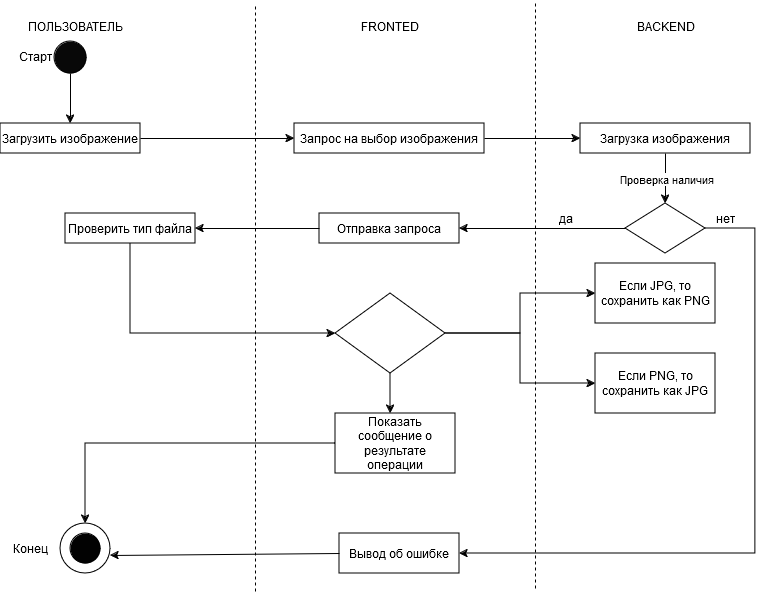

The diagram above was exported from draw.io. Its source (the exported page's mxGraphModel, read from the mxfile embedded in the PNG):
<mxGraphModel dx="794" dy="1591" grid="1" gridSize="10" guides="1" tooltips="1" connect="1" arrows="1" fold="1" page="1" pageScale="1" pageWidth="827" pageHeight="1169" math="0" shadow="0">
  <root>
    <mxCell id="0" />
    <mxCell id="1" parent="0" />
    <mxCell id="ts0PJ5fTovubdqOt5hCh-1" value="ПОЛЬЗОВАТЕЛЬ" style="text;html=1;align=center;verticalAlign=middle;resizable=0;points=[];autosize=1;strokeColor=none;fillColor=none;" vertex="1" parent="1">
      <mxGeometry x="40" y="8" width="120" height="30" as="geometry" />
    </mxCell>
    <mxCell id="ts0PJ5fTovubdqOt5hCh-2" value="FRONTED" style="text;html=1;align=center;verticalAlign=middle;resizable=0;points=[];autosize=1;strokeColor=none;fillColor=none;" vertex="1" parent="1">
      <mxGeometry x="374" y="8" width="80" height="30" as="geometry" />
    </mxCell>
    <mxCell id="ts0PJ5fTovubdqOt5hCh-3" value="BACKEND" style="text;html=1;align=center;verticalAlign=middle;resizable=0;points=[];autosize=1;strokeColor=none;fillColor=none;" vertex="1" parent="1">
      <mxGeometry x="650" y="8" width="80" height="30" as="geometry" />
    </mxCell>
    <mxCell id="ts0PJ5fTovubdqOt5hCh-4" value="" style="ellipse;whiteSpace=wrap;html=1;aspect=fixed;fillColor=#080808;" vertex="1" parent="1">
      <mxGeometry x="79" y="38" width="32" height="32" as="geometry" />
    </mxCell>
    <mxCell id="ts0PJ5fTovubdqOt5hCh-5" value="Старт" style="text;html=1;align=center;verticalAlign=middle;resizable=0;points=[];autosize=1;strokeColor=none;fillColor=none;" vertex="1" parent="1">
      <mxGeometry x="30" y="38" width="60" height="30" as="geometry" />
    </mxCell>
    <mxCell id="ts0PJ5fTovubdqOt5hCh-6" value="" style="endArrow=classic;html=1;rounded=0;exitX=0.5;exitY=1;exitDx=0;exitDy=0;" edge="1" parent="1" source="ts0PJ5fTovubdqOt5hCh-4">
      <mxGeometry width="50" height="50" relative="1" as="geometry">
        <mxPoint x="380" y="230" as="sourcePoint" />
        <mxPoint x="95" y="120" as="targetPoint" />
      </mxGeometry>
    </mxCell>
    <mxCell id="ts0PJ5fTovubdqOt5hCh-7" value="" style="endArrow=none;dashed=1;html=1;rounded=0;" edge="1" parent="1">
      <mxGeometry width="50" height="50" relative="1" as="geometry">
        <mxPoint x="280" y="588" as="sourcePoint" />
        <mxPoint x="280" as="targetPoint" />
      </mxGeometry>
    </mxCell>
    <mxCell id="ts0PJ5fTovubdqOt5hCh-8" value="" style="endArrow=none;dashed=1;html=1;rounded=0;" edge="1" parent="1">
      <mxGeometry width="50" height="50" relative="1" as="geometry">
        <mxPoint x="560" y="585" as="sourcePoint" />
        <mxPoint x="560" y="-3" as="targetPoint" />
      </mxGeometry>
    </mxCell>
    <mxCell id="ts0PJ5fTovubdqOt5hCh-9" value="Загрузить изображение" style="rounded=0;whiteSpace=wrap;html=1;" vertex="1" parent="1">
      <mxGeometry x="25" y="120" width="140" height="30" as="geometry" />
    </mxCell>
    <mxCell id="ts0PJ5fTovubdqOt5hCh-10" value="Запрос на выбор изображения" style="rounded=0;whiteSpace=wrap;html=1;" vertex="1" parent="1">
      <mxGeometry x="319" y="120" width="190" height="30" as="geometry" />
    </mxCell>
    <mxCell id="ts0PJ5fTovubdqOt5hCh-11" value="Загрузка изображения" style="rounded=0;whiteSpace=wrap;html=1;" vertex="1" parent="1">
      <mxGeometry x="605" y="120" width="170" height="30" as="geometry" />
    </mxCell>
    <mxCell id="ts0PJ5fTovubdqOt5hCh-12" value="" style="endArrow=classic;html=1;rounded=0;exitX=1;exitY=0.5;exitDx=0;exitDy=0;entryX=0;entryY=0.5;entryDx=0;entryDy=0;" edge="1" parent="1" source="ts0PJ5fTovubdqOt5hCh-9" target="ts0PJ5fTovubdqOt5hCh-10">
      <mxGeometry width="50" height="50" relative="1" as="geometry">
        <mxPoint x="380" y="250" as="sourcePoint" />
        <mxPoint x="430" y="200" as="targetPoint" />
      </mxGeometry>
    </mxCell>
    <mxCell id="ts0PJ5fTovubdqOt5hCh-13" value="" style="endArrow=classic;html=1;rounded=0;exitX=1;exitY=0.5;exitDx=0;exitDy=0;entryX=0;entryY=0.5;entryDx=0;entryDy=0;" edge="1" parent="1" source="ts0PJ5fTovubdqOt5hCh-10" target="ts0PJ5fTovubdqOt5hCh-11">
      <mxGeometry width="50" height="50" relative="1" as="geometry">
        <mxPoint x="380" y="250" as="sourcePoint" />
        <mxPoint x="430" y="200" as="targetPoint" />
      </mxGeometry>
    </mxCell>
    <mxCell id="ts0PJ5fTovubdqOt5hCh-14" value="" style="endArrow=classic;html=1;rounded=0;exitX=0.5;exitY=1;exitDx=0;exitDy=0;" edge="1" parent="1" source="ts0PJ5fTovubdqOt5hCh-11">
      <mxGeometry relative="1" as="geometry">
        <mxPoint x="360" y="230" as="sourcePoint" />
        <mxPoint x="690" y="200" as="targetPoint" />
      </mxGeometry>
    </mxCell>
    <mxCell id="ts0PJ5fTovubdqOt5hCh-15" value="Проверка наличия" style="edgeLabel;resizable=0;html=1;;align=center;verticalAlign=middle;" connectable="0" vertex="1" parent="ts0PJ5fTovubdqOt5hCh-14">
      <mxGeometry relative="1" as="geometry" />
    </mxCell>
    <mxCell id="ts0PJ5fTovubdqOt5hCh-16" value="" style="rhombus;whiteSpace=wrap;html=1;" vertex="1" parent="1">
      <mxGeometry x="650" y="200" width="80" height="50" as="geometry" />
    </mxCell>
    <mxCell id="ts0PJ5fTovubdqOt5hCh-17" value="Отправка запроса" style="rounded=0;whiteSpace=wrap;html=1;" vertex="1" parent="1">
      <mxGeometry x="344" y="210" width="140" height="30" as="geometry" />
    </mxCell>
    <mxCell id="ts0PJ5fTovubdqOt5hCh-18" value="" style="endArrow=classic;html=1;rounded=0;exitX=0;exitY=0.5;exitDx=0;exitDy=0;entryX=1;entryY=0.5;entryDx=0;entryDy=0;" edge="1" parent="1" source="ts0PJ5fTovubdqOt5hCh-16" target="ts0PJ5fTovubdqOt5hCh-17">
      <mxGeometry relative="1" as="geometry">
        <mxPoint x="360" y="230" as="sourcePoint" />
        <mxPoint x="460" y="230" as="targetPoint" />
      </mxGeometry>
    </mxCell>
    <mxCell id="ts0PJ5fTovubdqOt5hCh-20" value="да" style="text;html=1;align=center;verticalAlign=middle;resizable=0;points=[];autosize=1;strokeColor=none;fillColor=none;" vertex="1" parent="1">
      <mxGeometry x="570" y="200" width="40" height="30" as="geometry" />
    </mxCell>
    <mxCell id="ts0PJ5fTovubdqOt5hCh-21" value="Проверить тип файла" style="rounded=0;whiteSpace=wrap;html=1;" vertex="1" parent="1">
      <mxGeometry x="90" y="210" width="130" height="30" as="geometry" />
    </mxCell>
    <mxCell id="ts0PJ5fTovubdqOt5hCh-22" value="" style="endArrow=classic;html=1;rounded=0;exitX=0;exitY=0.5;exitDx=0;exitDy=0;entryX=1;entryY=0.5;entryDx=0;entryDy=0;" edge="1" parent="1" source="ts0PJ5fTovubdqOt5hCh-17" target="ts0PJ5fTovubdqOt5hCh-21">
      <mxGeometry width="50" height="50" relative="1" as="geometry">
        <mxPoint x="380" y="250" as="sourcePoint" />
        <mxPoint x="430" y="200" as="targetPoint" />
      </mxGeometry>
    </mxCell>
    <mxCell id="ts0PJ5fTovubdqOt5hCh-24" value="" style="endArrow=classic;html=1;rounded=0;exitX=0.5;exitY=1;exitDx=0;exitDy=0;entryX=0;entryY=0.5;entryDx=0;entryDy=0;" edge="1" parent="1" source="ts0PJ5fTovubdqOt5hCh-21" target="ts0PJ5fTovubdqOt5hCh-51">
      <mxGeometry width="50" height="50" relative="1" as="geometry">
        <mxPoint x="380" y="250" as="sourcePoint" />
        <mxPoint x="354" y="330" as="targetPoint" />
        <Array as="points">
          <mxPoint x="155" y="330" />
        </Array>
      </mxGeometry>
    </mxCell>
    <mxCell id="ts0PJ5fTovubdqOt5hCh-25" value="" style="ellipse;whiteSpace=wrap;html=1;aspect=fixed;" vertex="1" parent="1">
      <mxGeometry x="85" y="520" width="50" height="50" as="geometry" />
    </mxCell>
    <mxCell id="ts0PJ5fTovubdqOt5hCh-26" value="" style="ellipse;whiteSpace=wrap;html=1;aspect=fixed;fillColor=#020202;" vertex="1" parent="1">
      <mxGeometry x="95" y="530" width="30" height="30" as="geometry" />
    </mxCell>
    <mxCell id="ts0PJ5fTovubdqOt5hCh-27" value="Конец" style="text;html=1;align=center;verticalAlign=middle;resizable=0;points=[];autosize=1;strokeColor=none;fillColor=none;" vertex="1" parent="1">
      <mxGeometry x="25" y="530" width="60" height="30" as="geometry" />
    </mxCell>
    <mxCell id="ts0PJ5fTovubdqOt5hCh-28" value="" style="endArrow=classic;html=1;rounded=0;exitX=1;exitY=0.5;exitDx=0;exitDy=0;entryX=1;entryY=0.5;entryDx=0;entryDy=0;" edge="1" parent="1" source="ts0PJ5fTovubdqOt5hCh-16" target="ts0PJ5fTovubdqOt5hCh-30">
      <mxGeometry width="50" height="50" relative="1" as="geometry">
        <mxPoint x="730" y="230" as="sourcePoint" />
        <mxPoint x="480" y="520" as="targetPoint" />
        <Array as="points">
          <mxPoint x="780" y="225" />
          <mxPoint x="780" y="550" />
        </Array>
      </mxGeometry>
    </mxCell>
    <mxCell id="ts0PJ5fTovubdqOt5hCh-29" value="нет" style="text;html=1;align=center;verticalAlign=middle;resizable=0;points=[];autosize=1;strokeColor=none;fillColor=none;" vertex="1" parent="1">
      <mxGeometry x="730" y="200" width="40" height="30" as="geometry" />
    </mxCell>
    <mxCell id="ts0PJ5fTovubdqOt5hCh-30" value="Вывод об ошибке" style="rounded=0;whiteSpace=wrap;html=1;" vertex="1" parent="1">
      <mxGeometry x="364" y="530" width="120" height="40" as="geometry" />
    </mxCell>
    <mxCell id="ts0PJ5fTovubdqOt5hCh-31" value="" style="endArrow=classic;html=1;rounded=0;exitX=0;exitY=0.5;exitDx=0;exitDy=0;entryX=1;entryY=0.64;entryDx=0;entryDy=0;entryPerimeter=0;" edge="1" parent="1" source="ts0PJ5fTovubdqOt5hCh-30" target="ts0PJ5fTovubdqOt5hCh-25">
      <mxGeometry width="50" height="50" relative="1" as="geometry">
        <mxPoint x="380" y="410" as="sourcePoint" />
        <mxPoint x="430" y="360" as="targetPoint" />
      </mxGeometry>
    </mxCell>
    <mxCell id="ts0PJ5fTovubdqOt5hCh-54" style="edgeStyle=orthogonalEdgeStyle;rounded=0;orthogonalLoop=1;jettySize=auto;html=1;exitX=1;exitY=0.5;exitDx=0;exitDy=0;entryX=0;entryY=0.5;entryDx=0;entryDy=0;" edge="1" parent="1" source="ts0PJ5fTovubdqOt5hCh-51" target="ts0PJ5fTovubdqOt5hCh-52">
      <mxGeometry relative="1" as="geometry" />
    </mxCell>
    <mxCell id="ts0PJ5fTovubdqOt5hCh-55" style="edgeStyle=orthogonalEdgeStyle;rounded=0;orthogonalLoop=1;jettySize=auto;html=1;exitX=1;exitY=0.5;exitDx=0;exitDy=0;entryX=0;entryY=0.5;entryDx=0;entryDy=0;" edge="1" parent="1" source="ts0PJ5fTovubdqOt5hCh-51" target="ts0PJ5fTovubdqOt5hCh-53">
      <mxGeometry relative="1" as="geometry" />
    </mxCell>
    <mxCell id="ts0PJ5fTovubdqOt5hCh-51" value="" style="rhombus;whiteSpace=wrap;html=1;" vertex="1" parent="1">
      <mxGeometry x="360" y="290" width="110" height="80" as="geometry" />
    </mxCell>
    <mxCell id="ts0PJ5fTovubdqOt5hCh-52" value="Если JPG, то сохранить как PNG" style="rounded=0;whiteSpace=wrap;html=1;" vertex="1" parent="1">
      <mxGeometry x="620" y="260" width="120" height="60" as="geometry" />
    </mxCell>
    <mxCell id="ts0PJ5fTovubdqOt5hCh-53" value="Если PNG, то сохранить как JPG" style="rounded=0;whiteSpace=wrap;html=1;" vertex="1" parent="1">
      <mxGeometry x="620" y="350" width="120" height="60" as="geometry" />
    </mxCell>
    <mxCell id="ts0PJ5fTovubdqOt5hCh-58" style="edgeStyle=orthogonalEdgeStyle;rounded=0;orthogonalLoop=1;jettySize=auto;html=1;exitX=0;exitY=0.5;exitDx=0;exitDy=0;entryX=0.5;entryY=0;entryDx=0;entryDy=0;" edge="1" parent="1" source="ts0PJ5fTovubdqOt5hCh-56" target="ts0PJ5fTovubdqOt5hCh-25">
      <mxGeometry relative="1" as="geometry" />
    </mxCell>
    <mxCell id="ts0PJ5fTovubdqOt5hCh-56" value="Показать сообщение о результате операции" style="rounded=0;whiteSpace=wrap;html=1;" vertex="1" parent="1">
      <mxGeometry x="360" y="410" width="120" height="60" as="geometry" />
    </mxCell>
    <mxCell id="ts0PJ5fTovubdqOt5hCh-57" style="edgeStyle=orthogonalEdgeStyle;rounded=0;orthogonalLoop=1;jettySize=auto;html=1;exitX=0.5;exitY=1;exitDx=0;exitDy=0;" edge="1" parent="1" source="ts0PJ5fTovubdqOt5hCh-51">
      <mxGeometry relative="1" as="geometry">
        <mxPoint x="415" y="410" as="targetPoint" />
      </mxGeometry>
    </mxCell>
  </root>
</mxGraphModel>